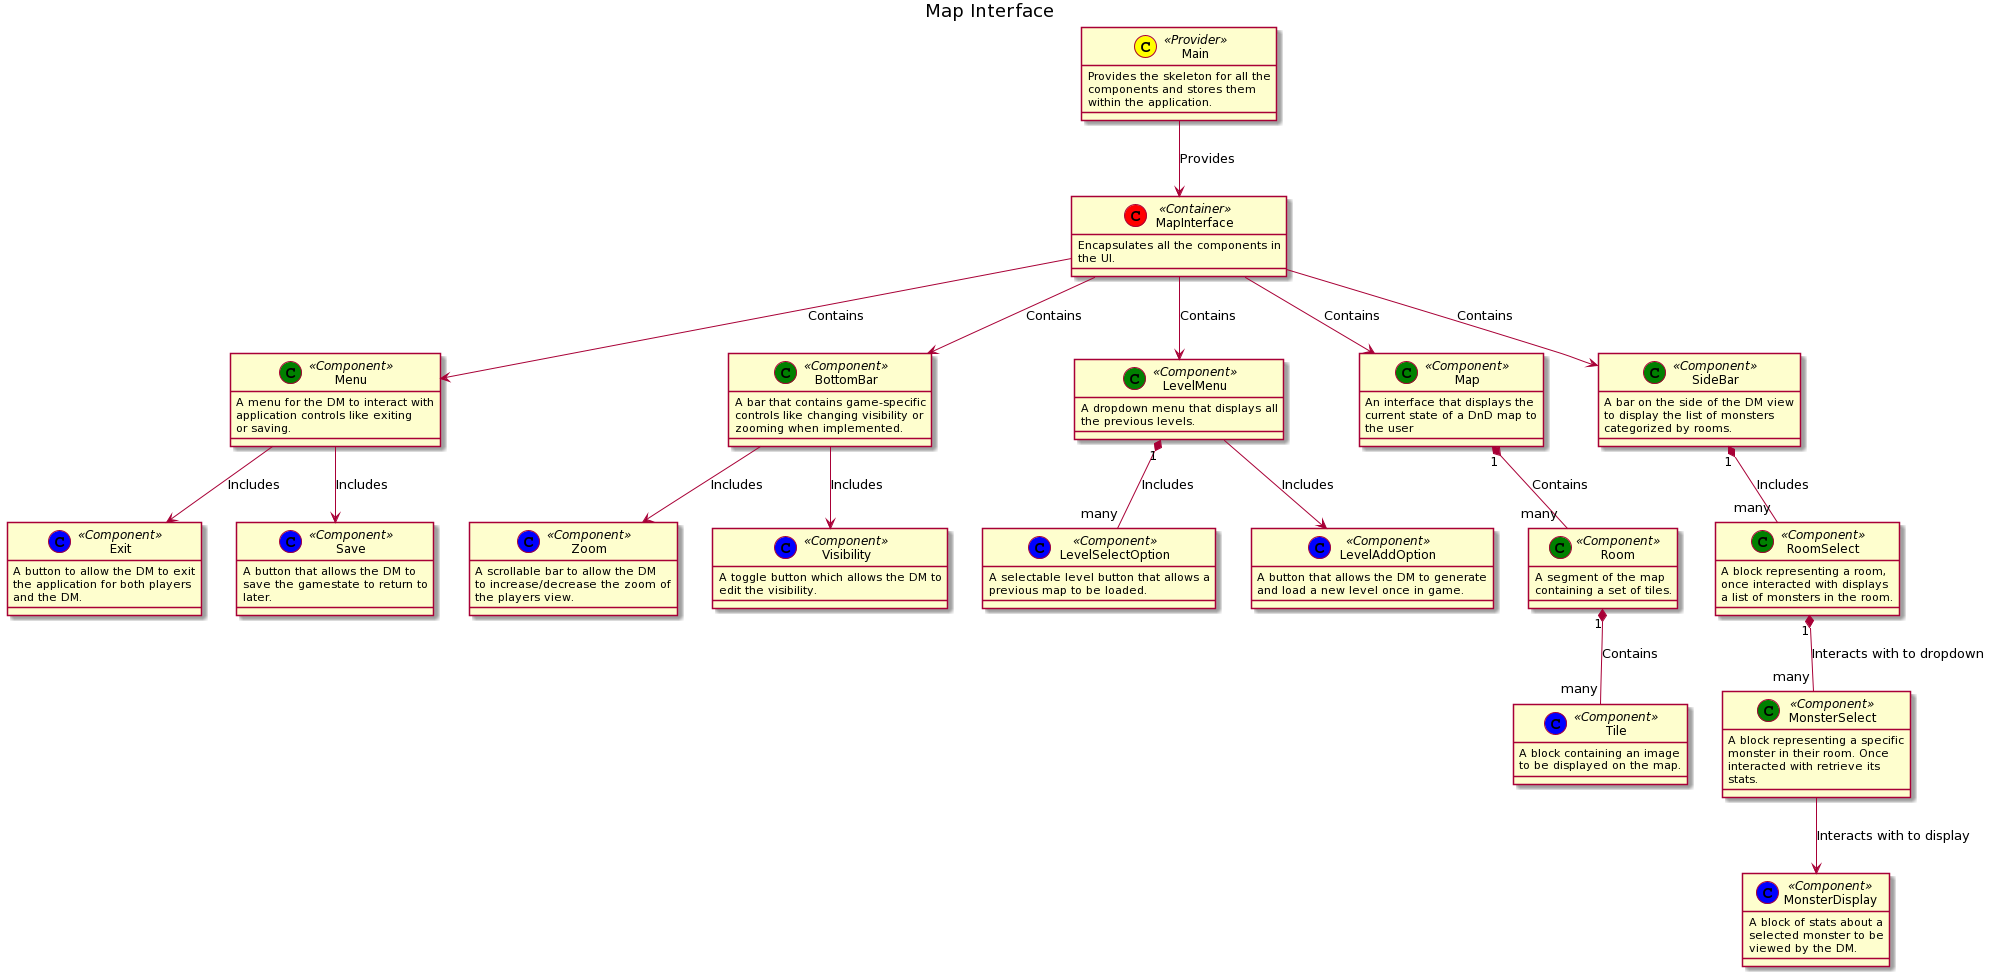

The diagram above was rendered by PlantUML. Its source (embedded in the PNG):
@startuml
title Map Interface 

class Main << (C,yellow) Provider>> {
    Provides the skeleton for all the 
    components and stores them 
    within the application.
}


' ----------------------------- Container ---------------------------------
class MapInterface << (C,red) Container>> {
    Encapsulates all the components in
    the UI.
}


' ----------------------------- Component ---------------------------------
class Menu << (C,green) Component>> {
    A menu for the DM to interact with 
    application controls like exiting 
    or saving.
}

class BottomBar << (C,green) Component>> {
    A bar that contains game-specific 
    controls like changing visibility or 
    zooming when implemented.
}

class LevelMenu << (C,green) Component>> {
    A dropdown menu that displays all 
    the previous levels.
}

class Map << (C,green) Component>> {
    An interface that displays the
    current state of a DnD map to 
    the user
}

class Room << (C,green) Component>> {
    A segment of the map 
    containing a set of tiles. 
}

class SideBar << (C,green) Component>> {
    A bar on the side of the DM view
    to display the list of monsters
    categorized by rooms.
}

class RoomSelect << (C,green) Component>> {
    A block representing a room, 
    once interacted with displays
    a list of monsters in the room.    
}

class MonsterSelect << (C,green) Component>> {
    A block representing a specific
    monster in their room. Once
    interacted with retrieve its
    stats.  
}
' ----------------------------- Components ---------------------------------
class MonsterDisplay << (C,blue) Component >> {
    A block of stats about a
    selected monster to be 
    viewed by the DM.
}

class Tile << (C,blue) Component >> {
    A block containing an image
    to be displayed on the map.
}

class Zoom << (C,blue) Component >> {
    A scrollable bar to allow the DM 
    to increase/decrease the zoom of 
    the players view.
}

class Exit << (C,blue) Component >> {
    A button to allow the DM to exit 
    the application for both players 
    and the DM.
}

class Save << (C,blue) Component >> {
    A button that allows the DM to 
    save the gamestate to return to 
    later.
}

class Visibility << (C,blue) Component >> {
    A toggle button which allows the DM to 
    edit the visibility.
}

class LevelSelectOption << (C,blue) Component >> {
    A selectable level button that allows a 
    previous map to be loaded.
}

class LevelAddOption << (C,blue) Component >> {
    A button that allows the DM to generate 
    and load a new level once in game.
}

Main-->MapInterface : Provides
MapInterface-->Map : Contains
MapInterface-->SideBar : Contains
SideBar "1" *-- "many" RoomSelect : Includes
RoomSelect "1" *-- "many" MonsterSelect : Interacts with to dropdown
MonsterSelect-->MonsterDisplay : Interacts with to display
Map "1" *-- "many" Room : Contains
Room "1" *-- "many" Tile : Contains
MapInterface-->Menu : Contains
MapInterface-->BottomBar : Contains
MapInterface-->LevelMenu : Contains
Menu-->Exit : Includes
Menu-->Save : Includes
BottomBar-->Visibility : Includes
BottomBar-->Zoom : Includes
LevelMenu "1" *-- "many" LevelSelectOption : Includes
LevelMenu-->LevelAddOption : Includes
@enduml